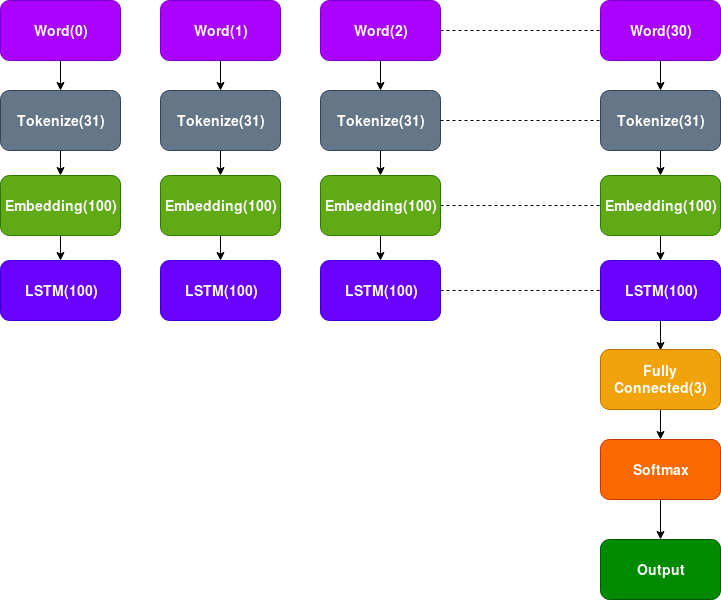

The diagram above was exported from draw.io. Its source (the exported page's mxGraphModel, read from the mxfile embedded in the PNG):
<mxGraphModel dx="1327" dy="755" grid="1" gridSize="10" guides="1" tooltips="1" connect="1" arrows="1" fold="1" page="1" pageScale="1" pageWidth="850" pageHeight="1100" math="0" shadow="0">
  <root>
    <mxCell id="0" />
    <mxCell id="1" parent="0" />
    <mxCell id="OXvpjyOx4W-ZX2ymWca9-25" value="LSTM(100)" style="rounded=1;whiteSpace=wrap;html=1;fillColor=#6a00ff;strokeColor=#3700CC;fontColor=#FFFFFF;fontStyle=1;fontSize=14;" parent="1" vertex="1">
      <mxGeometry x="40" y="290" width="120" height="60" as="geometry" />
    </mxCell>
    <mxCell id="OXvpjyOx4W-ZX2ymWca9-26" value="LSTM(100)" style="rounded=1;whiteSpace=wrap;html=1;fillColor=#6a00ff;strokeColor=#3700CC;fontColor=#FFFFFF;fontStyle=1;fontSize=14;" parent="1" vertex="1">
      <mxGeometry x="200" y="290" width="120" height="60" as="geometry" />
    </mxCell>
    <mxCell id="OXvpjyOx4W-ZX2ymWca9-27" value="LSTM(100)" style="rounded=1;whiteSpace=wrap;html=1;fillColor=#6a00ff;strokeColor=#3700CC;fontColor=#FFFFFF;fontStyle=1;fontSize=14;" parent="1" vertex="1">
      <mxGeometry x="360" y="290" width="120" height="60" as="geometry" />
    </mxCell>
    <mxCell id="OXvpjyOx4W-ZX2ymWca9-56" style="edgeStyle=orthogonalEdgeStyle;rounded=0;orthogonalLoop=1;jettySize=auto;html=1;fontSize=16;fontColor=#FFFFFF;" parent="1" source="OXvpjyOx4W-ZX2ymWca9-28" edge="1">
      <mxGeometry relative="1" as="geometry">
        <mxPoint x="700" y="380" as="targetPoint" />
      </mxGeometry>
    </mxCell>
    <mxCell id="OXvpjyOx4W-ZX2ymWca9-28" value="LSTM(100)" style="rounded=1;whiteSpace=wrap;html=1;fillColor=#6a00ff;strokeColor=#3700CC;fontColor=#FFFFFF;fontStyle=1;fontSize=14;" parent="1" vertex="1">
      <mxGeometry x="640" y="290" width="120" height="60" as="geometry" />
    </mxCell>
    <mxCell id="OXvpjyOx4W-ZX2ymWca9-29" value="" style="endArrow=none;dashed=1;html=1;fontSize=20;entryX=0;entryY=0.5;entryDx=0;entryDy=0;exitX=1;exitY=0.5;exitDx=0;exitDy=0;" parent="1" source="OXvpjyOx4W-ZX2ymWca9-27" target="OXvpjyOx4W-ZX2ymWca9-28" edge="1">
      <mxGeometry width="50" height="50" relative="1" as="geometry">
        <mxPoint x="484" y="300" as="sourcePoint" />
        <mxPoint x="90" y="350" as="targetPoint" />
      </mxGeometry>
    </mxCell>
    <mxCell id="OXvpjyOx4W-ZX2ymWca9-62" style="edgeStyle=orthogonalEdgeStyle;rounded=0;orthogonalLoop=1;jettySize=auto;html=1;fontSize=16;fontColor=#FFFFFF;" parent="1" source="OXvpjyOx4W-ZX2ymWca9-46" target="OXvpjyOx4W-ZX2ymWca9-52" edge="1">
      <mxGeometry relative="1" as="geometry" />
    </mxCell>
    <mxCell id="OXvpjyOx4W-ZX2ymWca9-46" value="Tokenize(31)" style="rounded=1;whiteSpace=wrap;html=1;fillColor=#647687;strokeColor=#314354;fontSize=14;fontStyle=1;fontColor=#ffffff;" parent="1" vertex="1">
      <mxGeometry x="40" y="120" width="120" height="60" as="geometry" />
    </mxCell>
    <mxCell id="OXvpjyOx4W-ZX2ymWca9-61" style="edgeStyle=orthogonalEdgeStyle;rounded=0;orthogonalLoop=1;jettySize=auto;html=1;entryX=0.5;entryY=0;entryDx=0;entryDy=0;fontSize=16;fontColor=#FFFFFF;" parent="1" source="OXvpjyOx4W-ZX2ymWca9-47" target="OXvpjyOx4W-ZX2ymWca9-53" edge="1">
      <mxGeometry relative="1" as="geometry" />
    </mxCell>
    <mxCell id="OXvpjyOx4W-ZX2ymWca9-47" value="Tokenize(31)" style="rounded=1;whiteSpace=wrap;html=1;fillColor=#647687;strokeColor=#314354;fontSize=14;fontStyle=1;fontColor=#ffffff;" parent="1" vertex="1">
      <mxGeometry x="200" y="120" width="120" height="60" as="geometry" />
    </mxCell>
    <mxCell id="OXvpjyOx4W-ZX2ymWca9-60" style="edgeStyle=orthogonalEdgeStyle;rounded=0;orthogonalLoop=1;jettySize=auto;html=1;fontSize=16;fontColor=#FFFFFF;" parent="1" source="OXvpjyOx4W-ZX2ymWca9-48" target="OXvpjyOx4W-ZX2ymWca9-54" edge="1">
      <mxGeometry relative="1" as="geometry" />
    </mxCell>
    <mxCell id="OXvpjyOx4W-ZX2ymWca9-48" value="Tokenize(31)" style="rounded=1;whiteSpace=wrap;html=1;fillColor=#647687;strokeColor=#314354;fontSize=14;fontStyle=1;fontColor=#ffffff;" parent="1" vertex="1">
      <mxGeometry x="360" y="120" width="120" height="60" as="geometry" />
    </mxCell>
    <mxCell id="OXvpjyOx4W-ZX2ymWca9-59" style="edgeStyle=orthogonalEdgeStyle;rounded=0;orthogonalLoop=1;jettySize=auto;html=1;fontSize=16;fontColor=#FFFFFF;" parent="1" source="OXvpjyOx4W-ZX2ymWca9-49" target="OXvpjyOx4W-ZX2ymWca9-55" edge="1">
      <mxGeometry relative="1" as="geometry" />
    </mxCell>
    <mxCell id="OXvpjyOx4W-ZX2ymWca9-49" value="Tokenize(31)" style="rounded=1;whiteSpace=wrap;html=1;fillColor=#647687;strokeColor=#314354;fontSize=14;fontStyle=1;fontColor=#ffffff;" parent="1" vertex="1">
      <mxGeometry x="640" y="120" width="120" height="60" as="geometry" />
    </mxCell>
    <mxCell id="OXvpjyOx4W-ZX2ymWca9-50" value="" style="endArrow=none;dashed=1;html=1;fontSize=20;entryX=0;entryY=0.5;entryDx=0;entryDy=0;exitX=1;exitY=0.5;exitDx=0;exitDy=0;" parent="1" source="OXvpjyOx4W-ZX2ymWca9-48" target="OXvpjyOx4W-ZX2ymWca9-49" edge="1">
      <mxGeometry width="50" height="50" relative="1" as="geometry">
        <mxPoint x="484" y="130" as="sourcePoint" />
        <mxPoint x="90" y="180" as="targetPoint" />
      </mxGeometry>
    </mxCell>
    <mxCell id="OXvpjyOx4W-ZX2ymWca9-51" value="" style="endArrow=none;dashed=1;html=1;fontSize=20;entryX=0;entryY=0.5;entryDx=0;entryDy=0;exitX=1;exitY=0.5;exitDx=0;exitDy=0;" parent="1" source="OXvpjyOx4W-ZX2ymWca9-54" target="OXvpjyOx4W-ZX2ymWca9-55" edge="1">
      <mxGeometry width="50" height="50" relative="1" as="geometry">
        <mxPoint x="484" y="215" as="sourcePoint" />
        <mxPoint x="90" y="265" as="targetPoint" />
      </mxGeometry>
    </mxCell>
    <mxCell id="OXvpjyOx4W-ZX2ymWca9-63" style="edgeStyle=orthogonalEdgeStyle;rounded=0;orthogonalLoop=1;jettySize=auto;html=1;entryX=0.5;entryY=0;entryDx=0;entryDy=0;fontSize=16;fontColor=#FFFFFF;" parent="1" source="OXvpjyOx4W-ZX2ymWca9-52" target="OXvpjyOx4W-ZX2ymWca9-25" edge="1">
      <mxGeometry relative="1" as="geometry" />
    </mxCell>
    <mxCell id="OXvpjyOx4W-ZX2ymWca9-52" value="Embedding(100)" style="rounded=1;whiteSpace=wrap;html=1;fillColor=#60a917;strokeColor=#2D7600;fontColor=#ffffff;fontSize=14;fontStyle=1" parent="1" vertex="1">
      <mxGeometry x="40" y="205" width="120" height="60" as="geometry" />
    </mxCell>
    <mxCell id="OXvpjyOx4W-ZX2ymWca9-64" style="edgeStyle=orthogonalEdgeStyle;rounded=0;orthogonalLoop=1;jettySize=auto;html=1;fontSize=16;fontColor=#FFFFFF;" parent="1" source="OXvpjyOx4W-ZX2ymWca9-53" target="OXvpjyOx4W-ZX2ymWca9-26" edge="1">
      <mxGeometry relative="1" as="geometry" />
    </mxCell>
    <mxCell id="OXvpjyOx4W-ZX2ymWca9-53" value="Embedding(100)" style="rounded=1;whiteSpace=wrap;html=1;fillColor=#60a917;strokeColor=#2D7600;fontColor=#ffffff;fontSize=14;fontStyle=1" parent="1" vertex="1">
      <mxGeometry x="200" y="205" width="120" height="60" as="geometry" />
    </mxCell>
    <mxCell id="OXvpjyOx4W-ZX2ymWca9-65" style="edgeStyle=orthogonalEdgeStyle;rounded=0;orthogonalLoop=1;jettySize=auto;html=1;fontSize=16;fontColor=#FFFFFF;" parent="1" source="OXvpjyOx4W-ZX2ymWca9-54" target="OXvpjyOx4W-ZX2ymWca9-27" edge="1">
      <mxGeometry relative="1" as="geometry" />
    </mxCell>
    <mxCell id="OXvpjyOx4W-ZX2ymWca9-54" value="Embedding(100)" style="rounded=1;whiteSpace=wrap;html=1;fillColor=#60a917;strokeColor=#2D7600;fontColor=#ffffff;fontSize=14;fontStyle=1" parent="1" vertex="1">
      <mxGeometry x="360" y="205" width="120" height="60" as="geometry" />
    </mxCell>
    <mxCell id="OXvpjyOx4W-ZX2ymWca9-58" style="edgeStyle=orthogonalEdgeStyle;rounded=0;orthogonalLoop=1;jettySize=auto;html=1;entryX=0.5;entryY=0;entryDx=0;entryDy=0;fontSize=16;fontColor=#FFFFFF;" parent="1" source="OXvpjyOx4W-ZX2ymWca9-55" target="OXvpjyOx4W-ZX2ymWca9-28" edge="1">
      <mxGeometry relative="1" as="geometry" />
    </mxCell>
    <mxCell id="OXvpjyOx4W-ZX2ymWca9-55" value="Embedding(100)" style="rounded=1;whiteSpace=wrap;html=1;fillColor=#60a917;strokeColor=#2D7600;fontColor=#ffffff;fontSize=14;fontStyle=1" parent="1" vertex="1">
      <mxGeometry x="640" y="205" width="120" height="60" as="geometry" />
    </mxCell>
    <mxCell id="OXvpjyOx4W-ZX2ymWca9-76" style="edgeStyle=orthogonalEdgeStyle;rounded=0;orthogonalLoop=1;jettySize=auto;html=1;entryX=0.5;entryY=0;entryDx=0;entryDy=0;fontSize=16;fontColor=#FFFFFF;" parent="1" source="OXvpjyOx4W-ZX2ymWca9-72" target="OXvpjyOx4W-ZX2ymWca9-75" edge="1">
      <mxGeometry relative="1" as="geometry" />
    </mxCell>
    <mxCell id="OXvpjyOx4W-ZX2ymWca9-72" value="Fully Connected(3)" style="rounded=1;whiteSpace=wrap;html=1;fillColor=#f0a30a;strokeColor=#BD7000;fontStyle=1;fontSize=14;fontColor=#ffffff;" parent="1" vertex="1">
      <mxGeometry x="640" y="379" width="120" height="60" as="geometry" />
    </mxCell>
    <mxCell id="OXvpjyOx4W-ZX2ymWca9-79" style="edgeStyle=orthogonalEdgeStyle;rounded=0;orthogonalLoop=1;jettySize=auto;html=1;fontSize=16;fontColor=#FFFFFF;" parent="1" source="OXvpjyOx4W-ZX2ymWca9-75" target="OXvpjyOx4W-ZX2ymWca9-77" edge="1">
      <mxGeometry relative="1" as="geometry" />
    </mxCell>
    <mxCell id="OXvpjyOx4W-ZX2ymWca9-75" value="Softmax" style="rounded=1;whiteSpace=wrap;html=1;fillColor=#fa6800;strokeColor=#C73500;fontStyle=1;fontSize=14;fontColor=#ffffff;" parent="1" vertex="1">
      <mxGeometry x="640" y="469" width="120" height="60" as="geometry" />
    </mxCell>
    <mxCell id="OXvpjyOx4W-ZX2ymWca9-77" value="Output" style="rounded=1;whiteSpace=wrap;html=1;fillColor=#008a00;strokeColor=#005700;fontStyle=1;fontSize=14;fontColor=#ffffff;" parent="1" vertex="1">
      <mxGeometry x="640" y="569" width="120" height="60" as="geometry" />
    </mxCell>
    <mxCell id="OXvpjyOx4W-ZX2ymWca9-91" style="edgeStyle=orthogonalEdgeStyle;rounded=0;orthogonalLoop=1;jettySize=auto;html=1;exitX=0.5;exitY=1;exitDx=0;exitDy=0;entryX=0.5;entryY=0;entryDx=0;entryDy=0;fontSize=14;fontColor=#FFFFFF;" parent="1" source="OXvpjyOx4W-ZX2ymWca9-83" target="OXvpjyOx4W-ZX2ymWca9-49" edge="1">
      <mxGeometry relative="1" as="geometry" />
    </mxCell>
    <mxCell id="OXvpjyOx4W-ZX2ymWca9-83" value="Word(30)" style="rounded=1;whiteSpace=wrap;html=1;fillColor=#aa00ff;strokeColor=#7700CC;fontSize=14;fontStyle=1;fontColor=#ffffff;" parent="1" vertex="1">
      <mxGeometry x="640" y="30" width="120" height="60" as="geometry" />
    </mxCell>
    <mxCell id="OXvpjyOx4W-ZX2ymWca9-84" value="" style="endArrow=none;dashed=1;html=1;fontSize=20;entryX=0;entryY=0.5;entryDx=0;entryDy=0;exitX=1;exitY=0.5;exitDx=0;exitDy=0;" parent="1" source="OXvpjyOx4W-ZX2ymWca9-85" target="OXvpjyOx4W-ZX2ymWca9-83" edge="1">
      <mxGeometry width="50" height="50" relative="1" as="geometry">
        <mxPoint x="484" y="40" as="sourcePoint" />
        <mxPoint x="90" y="90" as="targetPoint" />
      </mxGeometry>
    </mxCell>
    <mxCell id="OXvpjyOx4W-ZX2ymWca9-90" style="edgeStyle=orthogonalEdgeStyle;rounded=0;orthogonalLoop=1;jettySize=auto;html=1;exitX=0.5;exitY=1;exitDx=0;exitDy=0;entryX=0.5;entryY=0;entryDx=0;entryDy=0;fontSize=14;fontColor=#FFFFFF;" parent="1" source="OXvpjyOx4W-ZX2ymWca9-85" target="OXvpjyOx4W-ZX2ymWca9-48" edge="1">
      <mxGeometry relative="1" as="geometry" />
    </mxCell>
    <mxCell id="OXvpjyOx4W-ZX2ymWca9-85" value="Word(2)" style="rounded=1;whiteSpace=wrap;html=1;fillColor=#aa00ff;strokeColor=#7700CC;fontSize=14;fontStyle=1;fontColor=#ffffff;" parent="1" vertex="1">
      <mxGeometry x="360" y="30" width="120" height="60" as="geometry" />
    </mxCell>
    <mxCell id="OXvpjyOx4W-ZX2ymWca9-89" style="edgeStyle=orthogonalEdgeStyle;rounded=0;orthogonalLoop=1;jettySize=auto;html=1;exitX=0.5;exitY=1;exitDx=0;exitDy=0;entryX=0.5;entryY=0;entryDx=0;entryDy=0;fontSize=14;fontColor=#FFFFFF;" parent="1" source="OXvpjyOx4W-ZX2ymWca9-86" target="OXvpjyOx4W-ZX2ymWca9-47" edge="1">
      <mxGeometry relative="1" as="geometry" />
    </mxCell>
    <mxCell id="OXvpjyOx4W-ZX2ymWca9-86" value="Word(1)" style="rounded=1;whiteSpace=wrap;html=1;fillColor=#aa00ff;strokeColor=#7700CC;fontSize=14;fontStyle=1;fontColor=#ffffff;" parent="1" vertex="1">
      <mxGeometry x="200" y="30" width="120" height="60" as="geometry" />
    </mxCell>
    <mxCell id="OXvpjyOx4W-ZX2ymWca9-88" style="edgeStyle=orthogonalEdgeStyle;rounded=0;orthogonalLoop=1;jettySize=auto;html=1;exitX=0.5;exitY=1;exitDx=0;exitDy=0;entryX=0.5;entryY=0;entryDx=0;entryDy=0;fontSize=14;fontColor=#FFFFFF;" parent="1" source="OXvpjyOx4W-ZX2ymWca9-87" target="OXvpjyOx4W-ZX2ymWca9-46" edge="1">
      <mxGeometry relative="1" as="geometry" />
    </mxCell>
    <mxCell id="OXvpjyOx4W-ZX2ymWca9-87" value="Word(0)" style="rounded=1;whiteSpace=wrap;html=1;fillColor=#aa00ff;strokeColor=#7700CC;fontSize=14;fontStyle=1;fontColor=#ffffff;" parent="1" vertex="1">
      <mxGeometry x="40" y="30" width="120" height="60" as="geometry" />
    </mxCell>
  </root>
</mxGraphModel>